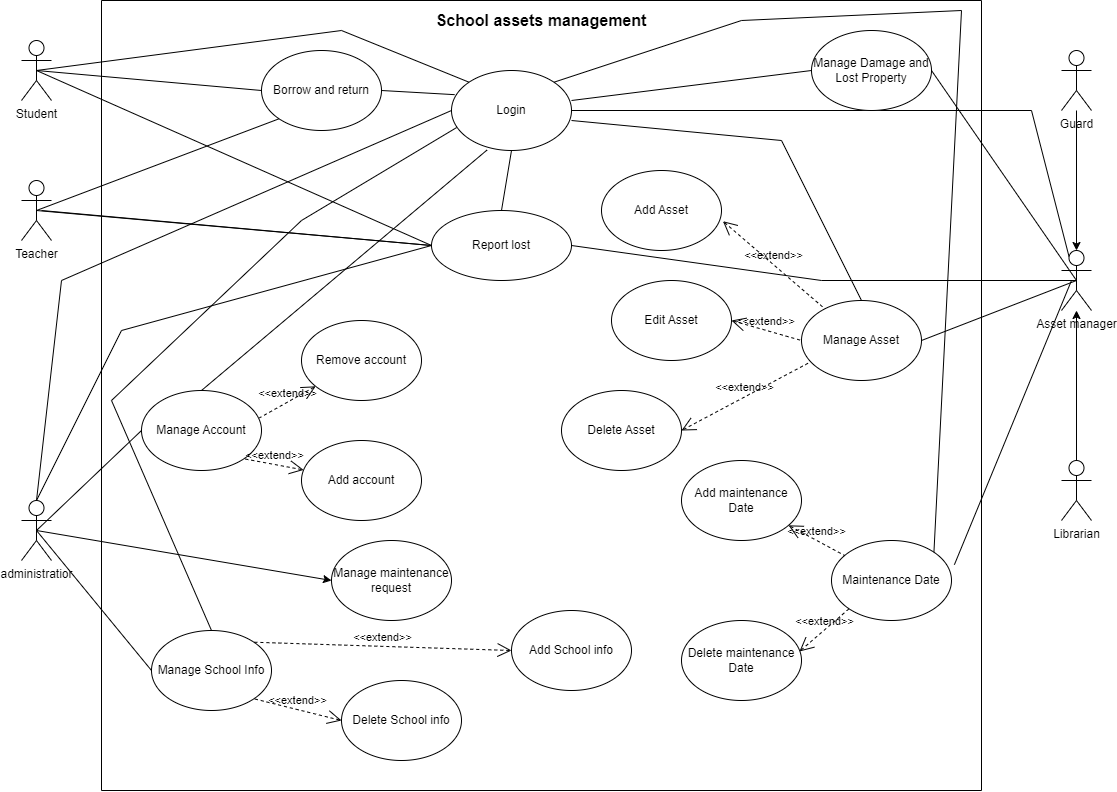

The diagram above was exported from draw.io. Its source (the exported page's mxGraphModel, read from the mxfile embedded in the PNG):
<mxGraphModel dx="1843" dy="819" grid="1" gridSize="10" guides="1" tooltips="1" connect="1" arrows="1" fold="1" page="1" pageScale="1" pageWidth="850" pageHeight="1100" math="0" shadow="0">
  <root>
    <mxCell id="0" />
    <mxCell id="1" parent="0" />
    <mxCell id="FuVBZslwR_u9H-Cjzffg-38" value="" style="endArrow=none;html=1;rounded=0;entryX=0.5;entryY=0.5;entryDx=0;entryDy=0;entryPerimeter=0;exitX=1;exitY=0.5;exitDx=0;exitDy=0;" parent="1" source="KIRplJtWPxhHtiQ3FLcT-50" target="4dW4IL-K0WCRg-F6QAol-7" edge="1">
      <mxGeometry width="50" height="50" relative="1" as="geometry">
        <mxPoint x="620" y="510" as="sourcePoint" />
        <mxPoint x="670" y="460" as="targetPoint" />
        <Array as="points">
          <mxPoint x="890" y="380" />
        </Array>
      </mxGeometry>
    </mxCell>
    <mxCell id="FuVBZslwR_u9H-Cjzffg-39" value="" style="endArrow=none;html=1;rounded=0;entryX=0;entryY=0.5;entryDx=0;entryDy=0;exitX=0.5;exitY=0;exitDx=0;exitDy=0;exitPerimeter=0;" parent="1" source="4dW4IL-K0WCRg-F6QAol-5" target="KIRplJtWPxhHtiQ3FLcT-50" edge="1">
      <mxGeometry width="50" height="50" relative="1" as="geometry">
        <mxPoint x="620" y="510" as="sourcePoint" />
        <mxPoint x="670" y="460" as="targetPoint" />
        <Array as="points">
          <mxPoint x="190" y="430" />
        </Array>
      </mxGeometry>
    </mxCell>
    <mxCell id="FuVBZslwR_u9H-Cjzffg-42" value="" style="endArrow=none;html=1;rounded=0;entryX=1;entryY=0.5;entryDx=0;entryDy=0;exitX=0.25;exitY=0.1;exitDx=0;exitDy=0;exitPerimeter=0;" parent="1" source="4dW4IL-K0WCRg-F6QAol-7" target="FuVBZslwR_u9H-Cjzffg-41" edge="1">
      <mxGeometry width="50" height="50" relative="1" as="geometry">
        <mxPoint x="1195" y="330" as="sourcePoint" />
        <mxPoint x="640" y="200" as="targetPoint" />
        <Array as="points">
          <mxPoint x="1100" y="210" />
        </Array>
      </mxGeometry>
    </mxCell>
    <mxCell id="4dW4IL-K0WCRg-F6QAol-1" value="&#10;&#10;School assets management" style="swimlane;startSize=0;fontSize=16;" parent="1" vertex="1">
      <mxGeometry x="170" y="100" width="880" height="790" as="geometry" />
    </mxCell>
    <mxCell id="FuVBZslwR_u9H-Cjzffg-3" value="Remove account" style="ellipse;whiteSpace=wrap;html=1;" parent="4dW4IL-K0WCRg-F6QAol-1" vertex="1">
      <mxGeometry x="200" y="320" width="120" height="80" as="geometry" />
    </mxCell>
    <mxCell id="FuVBZslwR_u9H-Cjzffg-4" value="Add account" style="ellipse;whiteSpace=wrap;html=1;" parent="4dW4IL-K0WCRg-F6QAol-1" vertex="1">
      <mxGeometry x="200" y="440" width="120" height="80" as="geometry" />
    </mxCell>
    <mxCell id="FuVBZslwR_u9H-Cjzffg-5" value="Manage Damage and Lost Property" style="ellipse;whiteSpace=wrap;html=1;" parent="4dW4IL-K0WCRg-F6QAol-1" vertex="1">
      <mxGeometry x="710" y="30" width="120" height="80" as="geometry" />
    </mxCell>
    <mxCell id="FuVBZslwR_u9H-Cjzffg-7" value="Manage Asset" style="ellipse;whiteSpace=wrap;html=1;" parent="4dW4IL-K0WCRg-F6QAol-1" vertex="1">
      <mxGeometry x="700" y="300" width="120" height="80" as="geometry" />
    </mxCell>
    <mxCell id="FuVBZslwR_u9H-Cjzffg-8" value="Maintenance Date" style="ellipse;whiteSpace=wrap;html=1;" parent="4dW4IL-K0WCRg-F6QAol-1" vertex="1">
      <mxGeometry x="730" y="540" width="120" height="80" as="geometry" />
    </mxCell>
    <mxCell id="FuVBZslwR_u9H-Cjzffg-10" value="Manage School Info" style="ellipse;whiteSpace=wrap;html=1;" parent="4dW4IL-K0WCRg-F6QAol-1" vertex="1">
      <mxGeometry x="50" y="630" width="120" height="80" as="geometry" />
    </mxCell>
    <mxCell id="KIRplJtWPxhHtiQ3FLcT-3" value="Manage Account" style="ellipse;whiteSpace=wrap;html=1;" parent="4dW4IL-K0WCRg-F6QAol-1" vertex="1">
      <mxGeometry x="40" y="390" width="120" height="80" as="geometry" />
    </mxCell>
    <mxCell id="KIRplJtWPxhHtiQ3FLcT-4" value="&amp;lt;&amp;lt;extend&amp;gt;&amp;gt;" style="edgeStyle=none;html=1;startArrow=open;endArrow=none;startSize=12;verticalAlign=bottom;dashed=1;labelBackgroundColor=none;rounded=0;entryX=1;entryY=1;entryDx=0;entryDy=0;" parent="4dW4IL-K0WCRg-F6QAol-1" source="FuVBZslwR_u9H-Cjzffg-4" target="KIRplJtWPxhHtiQ3FLcT-3" edge="1">
      <mxGeometry width="160" relative="1" as="geometry">
        <mxPoint x="160" y="310" as="sourcePoint" />
        <mxPoint x="320" y="310" as="targetPoint" />
      </mxGeometry>
    </mxCell>
    <mxCell id="KIRplJtWPxhHtiQ3FLcT-5" value="&amp;lt;&amp;lt;extend&amp;gt;&amp;gt;" style="edgeStyle=none;html=1;startArrow=open;endArrow=none;startSize=12;verticalAlign=bottom;dashed=1;labelBackgroundColor=none;rounded=0;entryX=0.983;entryY=0.342;entryDx=0;entryDy=0;entryPerimeter=0;" parent="4dW4IL-K0WCRg-F6QAol-1" source="FuVBZslwR_u9H-Cjzffg-3" target="KIRplJtWPxhHtiQ3FLcT-3" edge="1">
      <mxGeometry width="160" relative="1" as="geometry">
        <mxPoint x="160" y="310" as="sourcePoint" />
        <mxPoint x="320" y="310" as="targetPoint" />
      </mxGeometry>
    </mxCell>
    <mxCell id="FuVBZslwR_u9H-Cjzffg-16" value="Add School info" style="ellipse;whiteSpace=wrap;html=1;" parent="4dW4IL-K0WCRg-F6QAol-1" vertex="1">
      <mxGeometry x="410" y="610" width="120" height="80" as="geometry" />
    </mxCell>
    <mxCell id="FuVBZslwR_u9H-Cjzffg-18" value="Delete School info" style="ellipse;whiteSpace=wrap;html=1;" parent="4dW4IL-K0WCRg-F6QAol-1" vertex="1">
      <mxGeometry x="240" y="680" width="120" height="80" as="geometry" />
    </mxCell>
    <mxCell id="FuVBZslwR_u9H-Cjzffg-21" value="Add maintenance Date" style="ellipse;whiteSpace=wrap;html=1;" parent="4dW4IL-K0WCRg-F6QAol-1" vertex="1">
      <mxGeometry x="580" y="460" width="120" height="80" as="geometry" />
    </mxCell>
    <mxCell id="FuVBZslwR_u9H-Cjzffg-22" value="Delete maintenance Date" style="ellipse;whiteSpace=wrap;html=1;" parent="4dW4IL-K0WCRg-F6QAol-1" vertex="1">
      <mxGeometry x="580" y="620" width="120" height="80" as="geometry" />
    </mxCell>
    <mxCell id="KIRplJtWPxhHtiQ3FLcT-10" value="Borrow and return" style="ellipse;whiteSpace=wrap;html=1;" parent="4dW4IL-K0WCRg-F6QAol-1" vertex="1">
      <mxGeometry x="160" y="50" width="120" height="80" as="geometry" />
    </mxCell>
    <mxCell id="KIRplJtWPxhHtiQ3FLcT-18" value="&amp;lt;&amp;lt;extend&amp;gt;&amp;gt;" style="edgeStyle=none;html=1;startArrow=open;endArrow=none;startSize=12;verticalAlign=bottom;dashed=1;labelBackgroundColor=none;rounded=0;" parent="4dW4IL-K0WCRg-F6QAol-1" source="FuVBZslwR_u9H-Cjzffg-21" target="FuVBZslwR_u9H-Cjzffg-8" edge="1">
      <mxGeometry width="160" relative="1" as="geometry">
        <mxPoint x="470" y="490" as="sourcePoint" />
        <mxPoint x="630" y="490" as="targetPoint" />
      </mxGeometry>
    </mxCell>
    <mxCell id="KIRplJtWPxhHtiQ3FLcT-19" value="&amp;lt;&amp;lt;extend&amp;gt;&amp;gt;" style="edgeStyle=none;html=1;startArrow=open;endArrow=none;startSize=12;verticalAlign=bottom;dashed=1;labelBackgroundColor=none;rounded=0;entryX=0;entryY=1;entryDx=0;entryDy=0;exitX=0.983;exitY=0.387;exitDx=0;exitDy=0;exitPerimeter=0;" parent="4dW4IL-K0WCRg-F6QAol-1" source="FuVBZslwR_u9H-Cjzffg-22" target="FuVBZslwR_u9H-Cjzffg-8" edge="1">
      <mxGeometry width="160" relative="1" as="geometry">
        <mxPoint x="470" y="490" as="sourcePoint" />
        <mxPoint x="630" y="490" as="targetPoint" />
      </mxGeometry>
    </mxCell>
    <mxCell id="FuVBZslwR_u9H-Cjzffg-23" value="&amp;lt;&amp;lt;extend&amp;gt;&amp;gt;" style="edgeStyle=none;html=1;startArrow=open;endArrow=none;startSize=12;verticalAlign=bottom;dashed=1;labelBackgroundColor=none;rounded=0;entryX=1;entryY=0;entryDx=0;entryDy=0;exitX=0;exitY=0.5;exitDx=0;exitDy=0;" parent="4dW4IL-K0WCRg-F6QAol-1" source="FuVBZslwR_u9H-Cjzffg-16" target="FuVBZslwR_u9H-Cjzffg-10" edge="1">
      <mxGeometry width="160" relative="1" as="geometry">
        <mxPoint x="203" y="529" as="sourcePoint" />
        <mxPoint x="152" y="518" as="targetPoint" />
      </mxGeometry>
    </mxCell>
    <mxCell id="FuVBZslwR_u9H-Cjzffg-24" value="&amp;lt;&amp;lt;extend&amp;gt;&amp;gt;" style="edgeStyle=none;html=1;startArrow=open;endArrow=none;startSize=12;verticalAlign=bottom;dashed=1;labelBackgroundColor=none;rounded=0;entryX=1;entryY=1;entryDx=0;entryDy=0;exitX=0;exitY=0.5;exitDx=0;exitDy=0;" parent="4dW4IL-K0WCRg-F6QAol-1" source="FuVBZslwR_u9H-Cjzffg-18" target="FuVBZslwR_u9H-Cjzffg-10" edge="1">
      <mxGeometry width="160" relative="1" as="geometry">
        <mxPoint x="213" y="539" as="sourcePoint" />
        <mxPoint x="162" y="528" as="targetPoint" />
      </mxGeometry>
    </mxCell>
    <mxCell id="FuVBZslwR_u9H-Cjzffg-28" value="Manage maintenance request" style="ellipse;whiteSpace=wrap;html=1;" parent="4dW4IL-K0WCRg-F6QAol-1" vertex="1">
      <mxGeometry x="230" y="540" width="120" height="80" as="geometry" />
    </mxCell>
    <mxCell id="KIRplJtWPxhHtiQ3FLcT-50" value="Report lost" style="ellipse;whiteSpace=wrap;html=1;" parent="4dW4IL-K0WCRg-F6QAol-1" vertex="1">
      <mxGeometry x="330" y="210" width="140" height="70" as="geometry" />
    </mxCell>
    <mxCell id="FuVBZslwR_u9H-Cjzffg-30" value="Add Asset" style="ellipse;whiteSpace=wrap;html=1;" parent="4dW4IL-K0WCRg-F6QAol-1" vertex="1">
      <mxGeometry x="500" y="170" width="120" height="80" as="geometry" />
    </mxCell>
    <mxCell id="FuVBZslwR_u9H-Cjzffg-31" value="Delete Asset" style="ellipse;whiteSpace=wrap;html=1;" parent="4dW4IL-K0WCRg-F6QAol-1" vertex="1">
      <mxGeometry x="460" y="390" width="120" height="80" as="geometry" />
    </mxCell>
    <mxCell id="FuVBZslwR_u9H-Cjzffg-32" value="Edit Asset" style="ellipse;whiteSpace=wrap;html=1;" parent="4dW4IL-K0WCRg-F6QAol-1" vertex="1">
      <mxGeometry x="510" y="280" width="120" height="80" as="geometry" />
    </mxCell>
    <mxCell id="KIRplJtWPxhHtiQ3FLcT-55" value="&amp;lt;&amp;lt;extend&amp;gt;&amp;gt;" style="edgeStyle=none;html=1;startArrow=open;endArrow=none;startSize=12;verticalAlign=bottom;dashed=1;labelBackgroundColor=none;rounded=0;exitX=1.012;exitY=0.634;exitDx=0;exitDy=0;exitPerimeter=0;" parent="4dW4IL-K0WCRg-F6QAol-1" source="FuVBZslwR_u9H-Cjzffg-30" target="FuVBZslwR_u9H-Cjzffg-7" edge="1">
      <mxGeometry width="160" relative="1" as="geometry">
        <mxPoint x="500" y="350" as="sourcePoint" />
        <mxPoint x="660" y="350" as="targetPoint" />
      </mxGeometry>
    </mxCell>
    <mxCell id="KIRplJtWPxhHtiQ3FLcT-56" value="&amp;lt;&amp;lt;extend&amp;gt;&amp;gt;" style="edgeStyle=none;html=1;startArrow=open;endArrow=none;startSize=12;verticalAlign=bottom;dashed=1;labelBackgroundColor=none;rounded=0;entryX=0;entryY=0.5;entryDx=0;entryDy=0;exitX=1;exitY=0.5;exitDx=0;exitDy=0;" parent="4dW4IL-K0WCRg-F6QAol-1" source="FuVBZslwR_u9H-Cjzffg-32" target="FuVBZslwR_u9H-Cjzffg-7" edge="1">
      <mxGeometry width="160" relative="1" as="geometry">
        <mxPoint x="500" y="350" as="sourcePoint" />
        <mxPoint x="660" y="350" as="targetPoint" />
      </mxGeometry>
    </mxCell>
    <mxCell id="KIRplJtWPxhHtiQ3FLcT-57" value="&amp;lt;&amp;lt;extend&amp;gt;&amp;gt;" style="edgeStyle=none;html=1;startArrow=open;endArrow=none;startSize=12;verticalAlign=bottom;dashed=1;labelBackgroundColor=none;rounded=0;entryX=0.06;entryY=0.78;entryDx=0;entryDy=0;entryPerimeter=0;exitX=1;exitY=0.5;exitDx=0;exitDy=0;" parent="4dW4IL-K0WCRg-F6QAol-1" source="FuVBZslwR_u9H-Cjzffg-31" target="FuVBZslwR_u9H-Cjzffg-7" edge="1">
      <mxGeometry width="160" relative="1" as="geometry">
        <mxPoint x="500" y="350" as="sourcePoint" />
        <mxPoint x="660" y="350" as="targetPoint" />
      </mxGeometry>
    </mxCell>
    <mxCell id="FuVBZslwR_u9H-Cjzffg-41" value="Login" style="ellipse;whiteSpace=wrap;html=1;" parent="4dW4IL-K0WCRg-F6QAol-1" vertex="1">
      <mxGeometry x="350" y="70" width="120" height="80" as="geometry" />
    </mxCell>
    <mxCell id="F5f_y-_oc1zfhZreAHDm-5" value="" style="endArrow=none;html=1;rounded=0;entryX=0;entryY=0.5;entryDx=0;entryDy=0;" parent="4dW4IL-K0WCRg-F6QAol-1" target="FuVBZslwR_u9H-Cjzffg-5" edge="1">
      <mxGeometry width="50" height="50" relative="1" as="geometry">
        <mxPoint x="470" y="100" as="sourcePoint" />
        <mxPoint x="520" y="50" as="targetPoint" />
      </mxGeometry>
    </mxCell>
    <mxCell id="F5f_y-_oc1zfhZreAHDm-6" value="" style="endArrow=none;html=1;rounded=0;exitX=1;exitY=0.5;exitDx=0;exitDy=0;entryX=0.026;entryY=0.302;entryDx=0;entryDy=0;entryPerimeter=0;" parent="4dW4IL-K0WCRg-F6QAol-1" source="KIRplJtWPxhHtiQ3FLcT-10" target="FuVBZslwR_u9H-Cjzffg-41" edge="1">
      <mxGeometry width="50" height="50" relative="1" as="geometry">
        <mxPoint x="290" y="130" as="sourcePoint" />
        <mxPoint x="340" y="80" as="targetPoint" />
      </mxGeometry>
    </mxCell>
    <mxCell id="F5f_y-_oc1zfhZreAHDm-9" value="" style="endArrow=none;html=1;rounded=0;entryX=0.043;entryY=0.713;entryDx=0;entryDy=0;entryPerimeter=0;exitX=0.5;exitY=0;exitDx=0;exitDy=0;" parent="4dW4IL-K0WCRg-F6QAol-1" source="FuVBZslwR_u9H-Cjzffg-10" target="FuVBZslwR_u9H-Cjzffg-41" edge="1">
      <mxGeometry width="50" height="50" relative="1" as="geometry">
        <mxPoint x="70" y="320" as="sourcePoint" />
        <mxPoint x="170" y="310" as="targetPoint" />
        <Array as="points">
          <mxPoint x="10" y="400" />
          <mxPoint x="200" y="220" />
        </Array>
      </mxGeometry>
    </mxCell>
    <mxCell id="F5f_y-_oc1zfhZreAHDm-10" value="" style="endArrow=none;html=1;rounded=0;exitX=0.5;exitY=0;exitDx=0;exitDy=0;entryX=0.5;entryY=1;entryDx=0;entryDy=0;" parent="4dW4IL-K0WCRg-F6QAol-1" source="KIRplJtWPxhHtiQ3FLcT-50" target="FuVBZslwR_u9H-Cjzffg-41" edge="1">
      <mxGeometry width="50" height="50" relative="1" as="geometry">
        <mxPoint x="350" y="360" as="sourcePoint" />
        <mxPoint x="400" y="310" as="targetPoint" />
      </mxGeometry>
    </mxCell>
    <mxCell id="F5f_y-_oc1zfhZreAHDm-18" value="" style="endArrow=none;html=1;rounded=0;exitX=0.5;exitY=0;exitDx=0;exitDy=0;entryX=1;entryY=0.625;entryDx=0;entryDy=0;entryPerimeter=0;" parent="4dW4IL-K0WCRg-F6QAol-1" source="FuVBZslwR_u9H-Cjzffg-7" target="FuVBZslwR_u9H-Cjzffg-41" edge="1">
      <mxGeometry width="50" height="50" relative="1" as="geometry">
        <mxPoint x="710" y="270" as="sourcePoint" />
        <mxPoint x="760" y="220" as="targetPoint" />
        <Array as="points">
          <mxPoint x="680" y="140" />
        </Array>
      </mxGeometry>
    </mxCell>
    <mxCell id="F5f_y-_oc1zfhZreAHDm-19" value="" style="endArrow=none;html=1;rounded=0;exitX=0.5;exitY=0;exitDx=0;exitDy=0;entryX=0.297;entryY=0.993;entryDx=0;entryDy=0;entryPerimeter=0;" parent="4dW4IL-K0WCRg-F6QAol-1" source="KIRplJtWPxhHtiQ3FLcT-3" target="FuVBZslwR_u9H-Cjzffg-41" edge="1">
      <mxGeometry width="50" height="50" relative="1" as="geometry">
        <mxPoint x="350" y="360" as="sourcePoint" />
        <mxPoint x="400" y="310" as="targetPoint" />
        <Array as="points" />
      </mxGeometry>
    </mxCell>
    <mxCell id="3LjSJz9peLV5OK1Deluv-8" value="" style="endArrow=none;html=1;rounded=0;exitX=1;exitY=0;exitDx=0;exitDy=0;entryX=1;entryY=0;entryDx=0;entryDy=0;" edge="1" parent="4dW4IL-K0WCRg-F6QAol-1" source="FuVBZslwR_u9H-Cjzffg-8" target="FuVBZslwR_u9H-Cjzffg-41">
      <mxGeometry width="50" height="50" relative="1" as="geometry">
        <mxPoint x="800" y="510" as="sourcePoint" />
        <mxPoint x="850" y="460" as="targetPoint" />
        <Array as="points">
          <mxPoint x="860" y="10" />
          <mxPoint x="640" y="20" />
        </Array>
      </mxGeometry>
    </mxCell>
    <mxCell id="FuVBZslwR_u9H-Cjzffg-43" value="" style="endArrow=none;html=1;rounded=0;entryX=0;entryY=0.5;entryDx=0;entryDy=0;exitX=0.5;exitY=0;exitDx=0;exitDy=0;exitPerimeter=0;" parent="1" source="4dW4IL-K0WCRg-F6QAol-5" target="FuVBZslwR_u9H-Cjzffg-41" edge="1">
      <mxGeometry width="50" height="50" relative="1" as="geometry">
        <mxPoint x="50" y="440" as="sourcePoint" />
        <mxPoint x="720" y="440" as="targetPoint" />
        <Array as="points">
          <mxPoint x="130" y="380" />
        </Array>
      </mxGeometry>
    </mxCell>
    <mxCell id="4dW4IL-K0WCRg-F6QAol-2" value="Librarian" style="shape=umlActor;verticalLabelPosition=bottom;verticalAlign=top;html=1;outlineConnect=0;" parent="1" vertex="1">
      <mxGeometry x="1130" y="560" width="30" height="60" as="geometry" />
    </mxCell>
    <mxCell id="4dW4IL-K0WCRg-F6QAol-5" value="administratior" style="shape=umlActor;verticalLabelPosition=bottom;verticalAlign=top;html=1;outlineConnect=0;" parent="1" vertex="1">
      <mxGeometry x="90" y="600" width="30" height="60" as="geometry" />
    </mxCell>
    <mxCell id="KIRplJtWPxhHtiQ3FLcT-9" style="edgeStyle=orthogonalEdgeStyle;rounded=0;orthogonalLoop=1;jettySize=auto;html=1;entryX=0.5;entryY=0;entryDx=0;entryDy=0;entryPerimeter=0;" parent="1" source="4dW4IL-K0WCRg-F6QAol-6" target="4dW4IL-K0WCRg-F6QAol-7" edge="1">
      <mxGeometry relative="1" as="geometry" />
    </mxCell>
    <mxCell id="4dW4IL-K0WCRg-F6QAol-6" value="Guard" style="shape=umlActor;verticalLabelPosition=bottom;verticalAlign=top;html=1;outlineConnect=0;" parent="1" vertex="1">
      <mxGeometry x="1130" y="150" width="30" height="60" as="geometry" />
    </mxCell>
    <mxCell id="4dW4IL-K0WCRg-F6QAol-7" value="Asset manager" style="shape=umlActor;verticalLabelPosition=bottom;verticalAlign=top;html=1;outlineConnect=0;" parent="1" vertex="1">
      <mxGeometry x="1130" y="350" width="30" height="60" as="geometry" />
    </mxCell>
    <mxCell id="KIRplJtWPxhHtiQ3FLcT-12" value="Student" style="shape=umlActor;html=1;verticalLabelPosition=bottom;verticalAlign=top;align=center;" parent="1" vertex="1">
      <mxGeometry x="90" y="140" width="30" height="60" as="geometry" />
    </mxCell>
    <mxCell id="KIRplJtWPxhHtiQ3FLcT-14" value="Teacher" style="shape=umlActor;html=1;verticalLabelPosition=bottom;verticalAlign=top;align=center;" parent="1" vertex="1">
      <mxGeometry x="90" y="280" width="30" height="60" as="geometry" />
    </mxCell>
    <mxCell id="KIRplJtWPxhHtiQ3FLcT-41" value="" style="edgeStyle=none;html=1;endArrow=none;verticalAlign=bottom;rounded=0;exitX=0.5;exitY=0.5;exitDx=0;exitDy=0;exitPerimeter=0;entryX=0;entryY=0.5;entryDx=0;entryDy=0;" parent="1" source="KIRplJtWPxhHtiQ3FLcT-12" target="KIRplJtWPxhHtiQ3FLcT-10" edge="1">
      <mxGeometry width="160" relative="1" as="geometry">
        <mxPoint x="670" y="420" as="sourcePoint" />
        <mxPoint x="830" y="420" as="targetPoint" />
      </mxGeometry>
    </mxCell>
    <mxCell id="KIRplJtWPxhHtiQ3FLcT-43" value="" style="edgeStyle=none;html=1;endArrow=none;verticalAlign=bottom;rounded=0;exitX=0.5;exitY=0.5;exitDx=0;exitDy=0;exitPerimeter=0;entryX=0;entryY=1;entryDx=0;entryDy=0;" parent="1" source="KIRplJtWPxhHtiQ3FLcT-14" target="KIRplJtWPxhHtiQ3FLcT-10" edge="1">
      <mxGeometry width="160" relative="1" as="geometry">
        <mxPoint x="670" y="420" as="sourcePoint" />
        <mxPoint x="830" y="420" as="targetPoint" />
      </mxGeometry>
    </mxCell>
    <mxCell id="KIRplJtWPxhHtiQ3FLcT-45" value="" style="edgeStyle=none;html=1;endArrow=none;verticalAlign=bottom;rounded=0;entryX=0;entryY=0.5;entryDx=0;entryDy=0;exitX=0.5;exitY=0.5;exitDx=0;exitDy=0;exitPerimeter=0;" parent="1" source="4dW4IL-K0WCRg-F6QAol-5" target="KIRplJtWPxhHtiQ3FLcT-3" edge="1">
      <mxGeometry width="160" relative="1" as="geometry">
        <mxPoint x="140" y="610" as="sourcePoint" />
        <mxPoint x="830" y="550" as="targetPoint" />
      </mxGeometry>
    </mxCell>
    <mxCell id="KIRplJtWPxhHtiQ3FLcT-46" value="" style="edgeStyle=none;html=1;endArrow=none;verticalAlign=bottom;rounded=0;exitX=0.5;exitY=0.5;exitDx=0;exitDy=0;exitPerimeter=0;entryX=0;entryY=0.5;entryDx=0;entryDy=0;" parent="1" source="4dW4IL-K0WCRg-F6QAol-5" target="FuVBZslwR_u9H-Cjzffg-10" edge="1">
      <mxGeometry width="160" relative="1" as="geometry">
        <mxPoint x="670" y="550" as="sourcePoint" />
        <mxPoint x="830" y="550" as="targetPoint" />
      </mxGeometry>
    </mxCell>
    <mxCell id="KIRplJtWPxhHtiQ3FLcT-47" value="" style="edgeStyle=none;html=1;endArrow=none;verticalAlign=bottom;rounded=0;entryX=0.5;entryY=0.5;entryDx=0;entryDy=0;entryPerimeter=0;exitX=1;exitY=0.5;exitDx=0;exitDy=0;" parent="1" source="FuVBZslwR_u9H-Cjzffg-7" target="4dW4IL-K0WCRg-F6QAol-7" edge="1">
      <mxGeometry width="160" relative="1" as="geometry">
        <mxPoint x="670" y="550" as="sourcePoint" />
        <mxPoint x="830" y="550" as="targetPoint" />
      </mxGeometry>
    </mxCell>
    <mxCell id="KIRplJtWPxhHtiQ3FLcT-48" value="" style="edgeStyle=none;html=1;endArrow=none;verticalAlign=bottom;rounded=0;exitX=1.024;exitY=0.303;exitDx=0;exitDy=0;exitPerimeter=0;" parent="1" source="FuVBZslwR_u9H-Cjzffg-8" edge="1">
      <mxGeometry width="160" relative="1" as="geometry">
        <mxPoint x="670" y="550" as="sourcePoint" />
        <mxPoint x="1140" y="380" as="targetPoint" />
      </mxGeometry>
    </mxCell>
    <mxCell id="FuVBZslwR_u9H-Cjzffg-29" value="" style="endArrow=classic;html=1;rounded=0;entryX=0;entryY=0.5;entryDx=0;entryDy=0;" parent="1" target="FuVBZslwR_u9H-Cjzffg-28" edge="1">
      <mxGeometry width="50" height="50" relative="1" as="geometry">
        <mxPoint x="105" y="630" as="sourcePoint" />
        <mxPoint x="650" y="520" as="targetPoint" />
      </mxGeometry>
    </mxCell>
    <mxCell id="KIRplJtWPxhHtiQ3FLcT-52" value="" style="edgeStyle=none;html=1;endArrow=none;verticalAlign=bottom;rounded=0;exitX=0.5;exitY=0.5;exitDx=0;exitDy=0;exitPerimeter=0;entryX=0;entryY=0.5;entryDx=0;entryDy=0;" parent="1" source="KIRplJtWPxhHtiQ3FLcT-14" target="KIRplJtWPxhHtiQ3FLcT-50" edge="1">
      <mxGeometry width="160" relative="1" as="geometry">
        <mxPoint x="670" y="550" as="sourcePoint" />
        <mxPoint x="830" y="550" as="targetPoint" />
      </mxGeometry>
    </mxCell>
    <mxCell id="KIRplJtWPxhHtiQ3FLcT-53" value="" style="edgeStyle=none;html=1;endArrow=none;verticalAlign=bottom;rounded=0;exitX=1;exitY=0.5;exitDx=0;exitDy=0;entryX=0.5;entryY=0.5;entryDx=0;entryDy=0;entryPerimeter=0;" parent="1" source="FuVBZslwR_u9H-Cjzffg-5" target="4dW4IL-K0WCRg-F6QAol-7" edge="1">
      <mxGeometry width="160" relative="1" as="geometry">
        <mxPoint x="670" y="420" as="sourcePoint" />
        <mxPoint x="830" y="420" as="targetPoint" />
      </mxGeometry>
    </mxCell>
    <mxCell id="FuVBZslwR_u9H-Cjzffg-34" value="" style="endArrow=none;html=1;rounded=0;entryX=0;entryY=0.5;entryDx=0;entryDy=0;" parent="1" target="KIRplJtWPxhHtiQ3FLcT-50" edge="1">
      <mxGeometry width="50" height="50" relative="1" as="geometry">
        <mxPoint x="110" y="310" as="sourcePoint" />
        <mxPoint x="210" y="300" as="targetPoint" />
      </mxGeometry>
    </mxCell>
    <mxCell id="FuVBZslwR_u9H-Cjzffg-40" value="" style="endArrow=none;html=1;rounded=0;entryX=0.5;entryY=0.5;entryDx=0;entryDy=0;entryPerimeter=0;exitX=0;exitY=0.5;exitDx=0;exitDy=0;" parent="1" source="KIRplJtWPxhHtiQ3FLcT-50" target="KIRplJtWPxhHtiQ3FLcT-12" edge="1">
      <mxGeometry width="50" height="50" relative="1" as="geometry">
        <mxPoint x="620" y="510" as="sourcePoint" />
        <mxPoint x="670" y="460" as="targetPoint" />
      </mxGeometry>
    </mxCell>
    <mxCell id="KIRplJtWPxhHtiQ3FLcT-8" style="edgeStyle=orthogonalEdgeStyle;rounded=0;orthogonalLoop=1;jettySize=auto;html=1;" parent="1" source="4dW4IL-K0WCRg-F6QAol-2" target="4dW4IL-K0WCRg-F6QAol-7" edge="1">
      <mxGeometry relative="1" as="geometry" />
    </mxCell>
    <mxCell id="F5f_y-_oc1zfhZreAHDm-4" value="" style="endArrow=none;html=1;rounded=0;entryX=0;entryY=0;entryDx=0;entryDy=0;exitX=0.5;exitY=0.5;exitDx=0;exitDy=0;exitPerimeter=0;" parent="1" source="KIRplJtWPxhHtiQ3FLcT-12" target="FuVBZslwR_u9H-Cjzffg-41" edge="1">
      <mxGeometry width="50" height="50" relative="1" as="geometry">
        <mxPoint x="370" y="220" as="sourcePoint" />
        <mxPoint x="550" y="140" as="targetPoint" />
        <Array as="points">
          <mxPoint x="410" y="130" />
        </Array>
      </mxGeometry>
    </mxCell>
  </root>
</mxGraphModel>